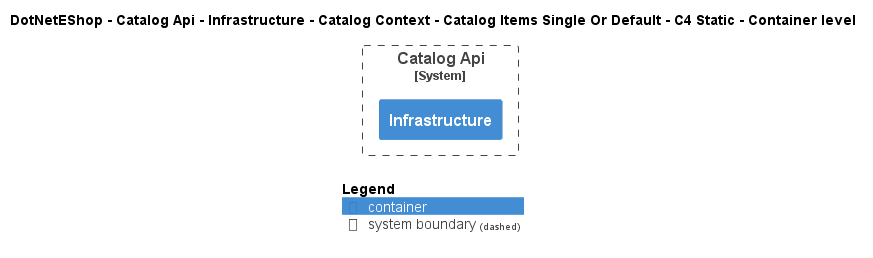

The diagram above was rendered by PlantUML. Its source (embedded in the PNG):
@startuml
!include ..\..\..\..\..\..\..\..\..\.c4s\C4_Container.puml

AddElementTag("c4interflow:lifecycle:new", $bgColor=green, $fontColor=#ffffff, $borderColor=green, $shadowing="False")
AddElementTag("c4interflow:lifecycle:changed", $bgColor=orange, $fontColor=#ffffff, $borderColor=orange, $shadowing="False")
AddElementTag("c4interflow:lifecycle:removed", $bgColor=red, $fontColor=#ffffff, $borderColor=red, $shadowing="False")

AddRelTag("c4interflow:lifecycle:new", $textColor=green, $lineColor=green)
AddRelTag("c4interflow:lifecycle:changed", $textColor=orange, $lineColor=orange)
AddRelTag("c4interflow:lifecycle:removed", $textColor=red, $lineColor=red)

SHOW_PERSON_PORTRAIT()
LAYOUT_TOP_DOWN()

skinparam linetype polyline

title DotNetEShop - Catalog Api - Infrastructure - Catalog Context - Catalog Items Single Or Default - C4 Static - Container level


System_Boundary(DotNetEShop.SoftwareSystems.CatalogApi, "Catalog Api") {
    Container(DotNetEShop.SoftwareSystems.CatalogApi.Containers.Infrastructure, "Infrastructure", "", "")
}



SHOW_LEGEND()
@enduml